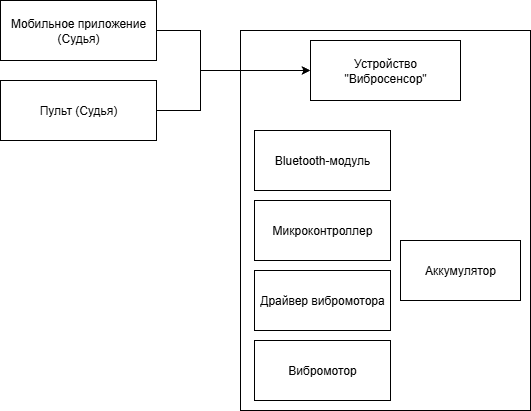

The diagram above was exported from draw.io. Its source (the exported page's mxGraphModel, read from the mxfile embedded in the PNG):
<mxGraphModel dx="826" dy="455" grid="1" gridSize="10" guides="1" tooltips="1" connect="1" arrows="1" fold="1" page="1" pageScale="1" pageWidth="827" pageHeight="1169" math="0" shadow="0">
  <root>
    <mxCell id="0" />
    <mxCell id="1" parent="0" />
    <mxCell id="lsYc6TwdUx9xKQoQ__y0-13" value="" style="rounded=0;whiteSpace=wrap;html=1;" vertex="1" parent="1">
      <mxGeometry x="280" y="150" width="290" height="380" as="geometry" />
    </mxCell>
    <mxCell id="lsYc6TwdUx9xKQoQ__y0-10" style="edgeStyle=orthogonalEdgeStyle;rounded=0;orthogonalLoop=1;jettySize=auto;html=1;exitX=1;exitY=0.5;exitDx=0;exitDy=0;entryX=0;entryY=0.5;entryDx=0;entryDy=0;" edge="1" parent="1" source="lsYc6TwdUx9xKQoQ__y0-1" target="lsYc6TwdUx9xKQoQ__y0-3">
      <mxGeometry relative="1" as="geometry">
        <Array as="points">
          <mxPoint x="240" y="150" />
          <mxPoint x="240" y="190" />
        </Array>
      </mxGeometry>
    </mxCell>
    <mxCell id="lsYc6TwdUx9xKQoQ__y0-1" value="Мобильное приложение (Судья)" style="rounded=0;whiteSpace=wrap;html=1;" vertex="1" parent="1">
      <mxGeometry x="40" y="120" width="156" height="60" as="geometry" />
    </mxCell>
    <mxCell id="lsYc6TwdUx9xKQoQ__y0-2" value="Bluetooth-модуль" style="rounded=0;whiteSpace=wrap;html=1;" vertex="1" parent="1">
      <mxGeometry x="294" y="250" width="136" height="60" as="geometry" />
    </mxCell>
    <mxCell id="lsYc6TwdUx9xKQoQ__y0-3" value="Устройство &quot;Вибросенсор&quot;" style="rounded=0;whiteSpace=wrap;html=1;rotation=0;" vertex="1" parent="1">
      <mxGeometry x="350" y="160" width="150" height="60" as="geometry" />
    </mxCell>
    <mxCell id="lsYc6TwdUx9xKQoQ__y0-5" value="&lt;span style=&quot;text-align: left;&quot;&gt;Микроконтроллер&lt;/span&gt;" style="rounded=0;whiteSpace=wrap;html=1;" vertex="1" parent="1">
      <mxGeometry x="294" y="320" width="136" height="60" as="geometry" />
    </mxCell>
    <mxCell id="lsYc6TwdUx9xKQoQ__y0-6" value="&lt;div style=&quot;text-align: left;&quot;&gt;&lt;span style=&quot;background-color: transparent;&quot;&gt;Драйвер вибромотора&lt;/span&gt;&lt;/div&gt;" style="rounded=0;whiteSpace=wrap;html=1;" vertex="1" parent="1">
      <mxGeometry x="294" y="390" width="136" height="60" as="geometry" />
    </mxCell>
    <mxCell id="lsYc6TwdUx9xKQoQ__y0-7" value="&lt;div style=&quot;text-align: left;&quot;&gt;&lt;span style=&quot;background-color: transparent;&quot;&gt;Аккумулятор&lt;/span&gt;&lt;/div&gt;" style="rounded=0;whiteSpace=wrap;html=1;" vertex="1" parent="1">
      <mxGeometry x="440" y="360" width="120" height="60" as="geometry" />
    </mxCell>
    <mxCell id="lsYc6TwdUx9xKQoQ__y0-8" value="&lt;div style=&quot;text-align: left;&quot;&gt;&lt;span style=&quot;background-color: transparent;&quot;&gt;Вибромотор&lt;/span&gt;&lt;/div&gt;" style="rounded=0;whiteSpace=wrap;html=1;" vertex="1" parent="1">
      <mxGeometry x="294" y="460" width="136" height="60" as="geometry" />
    </mxCell>
    <mxCell id="lsYc6TwdUx9xKQoQ__y0-12" style="edgeStyle=orthogonalEdgeStyle;rounded=0;orthogonalLoop=1;jettySize=auto;html=1;exitX=1;exitY=0.5;exitDx=0;exitDy=0;entryX=0;entryY=0.5;entryDx=0;entryDy=0;" edge="1" parent="1" source="lsYc6TwdUx9xKQoQ__y0-9" target="lsYc6TwdUx9xKQoQ__y0-3">
      <mxGeometry relative="1" as="geometry">
        <Array as="points">
          <mxPoint x="240" y="230" />
          <mxPoint x="240" y="190" />
        </Array>
      </mxGeometry>
    </mxCell>
    <mxCell id="lsYc6TwdUx9xKQoQ__y0-9" value="Пульт (Судья)" style="rounded=0;whiteSpace=wrap;html=1;" vertex="1" parent="1">
      <mxGeometry x="40" y="200" width="156" height="60" as="geometry" />
    </mxCell>
  </root>
</mxGraphModel>